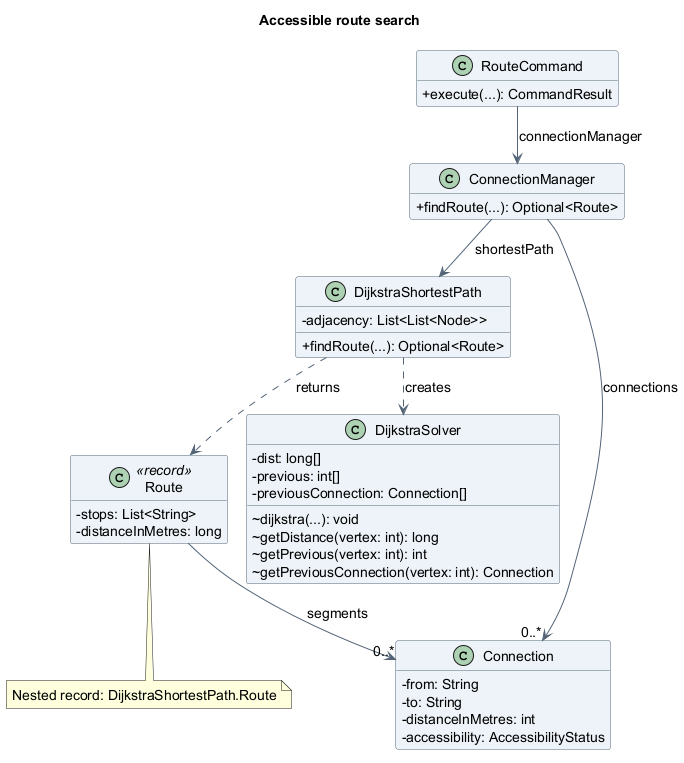

The diagram above was rendered by PlantUML. Its source (embedded in the PNG):
@startuml
!pragma layout smetana
title Accessible route search
skinparam backgroundColor white
skinparam shadowing false
skinparam defaultFontName SansSerif
skinparam defaultFontSize 14
skinparam classAttributeIconSize 0
skinparam classBackgroundColor #EDF3F8
skinparam classBorderColor #526477
skinparam ArrowColor #526477
hide empty members

class RouteCommand {
  +execute(...): CommandResult
}
class ConnectionManager {
  +findRoute(...): Optional<Route>
}
class DijkstraShortestPath {
  -adjacency: List<List<Node>>
  +findRoute(...): Optional<Route>
}
class DijkstraSolver {
  -dist: long[]
  -previous: int[]
  -previousConnection: Connection[]
  ~dijkstra(...): void
  ~getDistance(vertex: int): long
  ~getPrevious(vertex: int): int
  ~getPreviousConnection(vertex: int): Connection
}
class Route <<record>> {
  -stops: List<String>
  -distanceInMetres: long
}
class Connection {
  -from: String
  -to: String
  -distanceInMetres: int
  -accessibility: AccessibilityStatus
}

RouteCommand --> ConnectionManager : connectionManager
ConnectionManager --> DijkstraShortestPath : shortestPath
ConnectionManager --> "0..*" Connection : connections
DijkstraShortestPath ..> DijkstraSolver : creates
DijkstraShortestPath ..> Route : returns
Route --> "0..*" Connection : segments

note bottom of Route
  Nested record: DijkstraShortestPath.Route
end note
@enduml